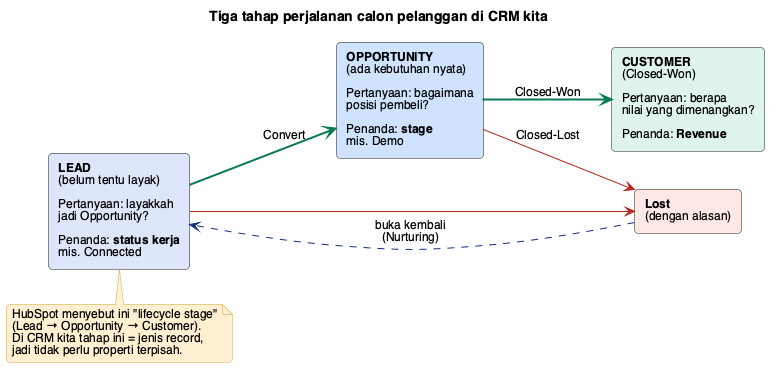

The diagram above was rendered by PlantUML. Its source (embedded in the PNG):
@startuml
!include style.iuml
title Tiga tahap perjalanan calon pelanggan di CRM kita
left to right direction
rectangle "**LEAD**\n(belum tentu layak)\n\nPertanyaan: layakkah\njadi Opportunity?\n\nPenanda: **status kerja**\nmis. Connected" as A #dde6fa
rectangle "**OPPORTUNITY**\n(ada kebutuhan nyata)\n\nPertanyaan: bagaimana\nposisi pembeli?\n\nPenanda: **stage**\nmis. Demo" as B #cfe3ff
rectangle "**CUSTOMER**\n(Closed-Won)\n\nPertanyaan: berapa\nnilai yang dimenangkan?\n\nPenanda: **Revenue**" as C #dff4ea
rectangle "**Lost**\n(dengan alasan)" as L #fde8e6
A -[#0a7a54,bold]-> B : Convert
B -[#0a7a54,bold]-> C : Closed-Won
A -[#b42318]-> L
B -[#b42318]-> L : Closed-Lost
L -[#122e7c,dashed]-> A : buka kembali\n(Nurturing)
note bottom of A
  HubSpot menyebut ini "lifecycle stage"
  (Lead → Opportunity → Customer).
  Di CRM kita tahap ini = jenis record,
  jadi tidak perlu properti terpisah.
end note
@enduml